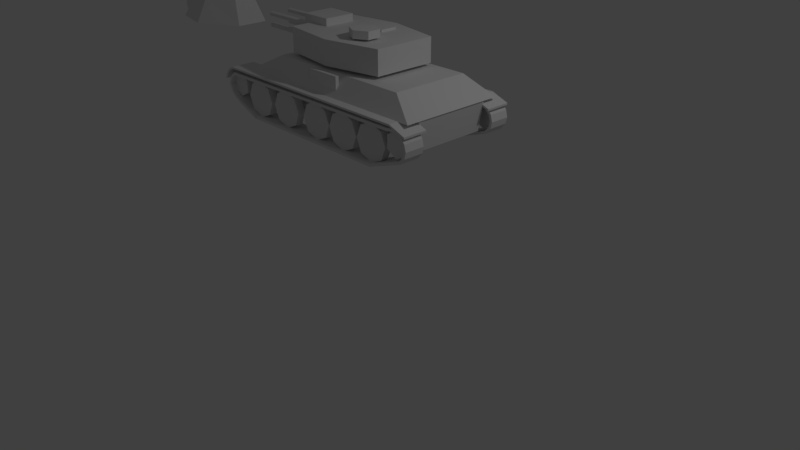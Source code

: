 # Source: t-34-76_1_.blend  (saved by Blender 2.82.7; exported with 4.5.12 LTS)
import bpy
from mathutils import Matrix  # noqa: F401  (used for matrix-valued properties, if any)

bpy.ops.wm.read_factory_settings(use_empty=True)
scene = bpy.context.scene
scene.name = 'Scene'

# ---- collections
col_collection_1 = bpy.data.collections.new('Collection 1'); scene.collection.children.link(col_collection_1)

# ---- world
world_world = bpy.data.worlds.new('World'); scene.world = world_world
world_world.color = (0.05088, 0.05088, 0.05088)
world_world.use_sun_shadow = False
world_world.sun_shadow_jitter_overblur = 0.0
world_world.cycles.sampling_method = 'MANUAL'

# ---- cameras
cam_camera = bpy.data.cameras.new('Camera')
cam_camera.clip_end = 100.0
cam_camera.lens = 35.0
cam_camera.sensor_width = 32.0
cam_camera.sensor_height = 18.0
cam_camera.ortho_scale = 7.314
cam_camera.dof.focus_distance = 0.0
cam_camera.dof.aperture_fstop = 128.0

# ---- lights
light_lamp = bpy.data.lights.new('Lamp', 'POINT')
light_lamp.transmission_factor = 0.0
light_lamp.cutoff_distance = 30.0
light_lamp.energy = 100.0
light_lamp.shadow_buffer_clip_start = 1.001
light_lamp.shadow_soft_size = 0.1
light_lamp.shadow_maximum_resolution = 0.006
light_lamp.use_absolute_resolution = True

# ---- meshes
me_cube_014 = bpy.data.meshes.new('Cube.014')
me_cube_014.from_pydata([(-1.0, -1.0, -1.0), (-1.0, -1.0, 1.0), (-1.0, 1.0, -1.0), (-1.0, 1.0, 1.0), (1.0, -1.0, -1.0), (1.0, -1.0, 1.0), (1.0, 1.0, -1.0), (1.0, 1.0, 1.0)], [], [(0, 1, 3, 2), (2, 3, 7, 6), (6, 7, 5, 4), (4, 5, 1, 0), (2, 6, 4, 0), (7, 3, 1, 5)])
_uv = me_cube_014.uv_layers.new(name='UVMap')
_uv.uv.foreach_set('vector', [0.375, 0.0, 0.625, 0.0, 0.625, 0.25, 0.375, 0.25, 0.375, 0.25, 0.625, 0.25, 0.625, 0.5, 0.375, 0.5, 0.375, 0.5, 0.625, 0.5, 0.625, 0.75, 0.375, 0.75, 0.375, 0.75, 0.625, 0.75, 0.625, 1.0, 0.375, 1.0, 0.125, 0.5, 0.375, 0.5, 0.375, 0.75, 0.125, 0.75, 0.625, 0.5, 0.875, 0.5, 0.875, 0.75, 0.625, 0.75])
me_cube_014.use_remesh_fix_poles = True
me_cube_014.use_remesh_preserve_attributes = False
me_cube_014.use_mirror_vertex_groups = False
me_cube_014.update()
me_cube_015 = bpy.data.meshes.new('Cube.015')
me_cube_015.from_pydata([(-1.0, -1.0, -1.0), (-1.0, -1.0, 1.0), (-1.0, 1.0, -1.0), (-1.0, 1.0, 1.0), (1.0, -1.0, -1.0), (1.0, -1.0, 1.0), (1.0, 1.0, -1.0), (1.0, 1.0, 1.0)], [], [(0, 1, 3, 2), (2, 3, 7, 6), (6, 7, 5, 4), (4, 5, 1, 0), (2, 6, 4, 0), (7, 3, 1, 5)])
_uv = me_cube_015.uv_layers.new(name='UVMap')
_uv.uv.foreach_set('vector', [0.375, 0.0, 0.625, 0.0, 0.625, 0.25, 0.375, 0.25, 0.375, 0.25, 0.625, 0.25, 0.625, 0.5, 0.375, 0.5, 0.375, 0.5, 0.625, 0.5, 0.625, 0.75, 0.375, 0.75, 0.375, 0.75, 0.625, 0.75, 0.625, 1.0, 0.375, 1.0, 0.125, 0.5, 0.375, 0.5, 0.375, 0.75, 0.125, 0.75, 0.625, 0.5, 0.875, 0.5, 0.875, 0.75, 0.625, 0.75])
me_cube_015.use_remesh_fix_poles = True
me_cube_015.use_remesh_preserve_attributes = False
me_cube_015.use_mirror_vertex_groups = False
me_cube_015.update()
me_cube_016 = bpy.data.meshes.new('Cube.016')
me_cube_016.from_pydata([(-1.0, -1.0, -1.0), (-1.0, -1.0, 1.0), (-1.0, 1.0, -1.0), (-1.0, 1.0, 1.0), (1.0, -1.0, -1.0), (1.0, -1.0, 1.0), (1.0, 1.0, -1.0), (1.0, 1.0, 1.0)], [], [(0, 1, 3, 2), (2, 3, 7, 6), (6, 7, 5, 4), (4, 5, 1, 0), (2, 6, 4, 0), (7, 3, 1, 5)])
_uv = me_cube_016.uv_layers.new(name='UVMap')
_uv.uv.foreach_set('vector', [0.375, 0.0, 0.625, 0.0, 0.625, 0.25, 0.375, 0.25, 0.375, 0.25, 0.625, 0.25, 0.625, 0.5, 0.375, 0.5, 0.375, 0.5, 0.625, 0.5, 0.625, 0.75, 0.375, 0.75, 0.375, 0.75, 0.625, 0.75, 0.625, 1.0, 0.375, 1.0, 0.125, 0.5, 0.375, 0.5, 0.375, 0.75, 0.125, 0.75, 0.625, 0.5, 0.875, 0.5, 0.875, 0.75, 0.625, 0.75])
me_cube_016.use_remesh_fix_poles = True
me_cube_016.use_remesh_preserve_attributes = False
me_cube_016.use_mirror_vertex_groups = False
me_cube_016.update()
me_cube_011 = bpy.data.meshes.new('Cube.011')
me_cube_011.from_pydata([(-0.8916, -1.0, -0.407), (-0.8916, -1.0, -0.3726), (-0.8916, 1.0, -0.407), (-0.8916, 1.0, -0.3726), (1.208, -1.0, -0.4067), (1.202, -1.0, -0.3729), (1.208, 1.0, -0.4067), (1.202, 1.0, -0.3729), (1.683, -1.0, -0.2415), (1.658, -1.0, -0.2179), (1.683, 1.0, -0.2415), (1.658, 1.0, -0.2179), (1.748, -1.0, -0.1668), (1.713, -1.0, -0.1654), (1.748, 1.0, -0.1668), (1.713, 1.0, -0.1654), (1.766, -1.0, -0.08783), (1.732, -1.0, -0.08641), (1.766, 1.0, -0.08783), (1.732, 1.0, -0.08641), (1.745, -1.0, -0.003945), (1.711, -1.0, -0.01126), (1.745, 1.0, -0.003944), (1.711, 1.0, -0.01126), (1.679, -1.0, 0.07326), (1.657, -1.0, 0.04692), (1.679, 1.0, 0.07326), (1.657, 1.0, 0.04692), (1.626, -1.0, 0.1138), (1.623, -1.0, 0.07958), (1.626, 1.0, 0.1138), (1.623, 1.0, 0.07958), (1.508, -1.0, 0.1095), (1.52, -1.0, 0.07718), (1.508, 1.0, 0.1095), (1.52, 1.0, 0.07718), (1.463, -1.0, 0.1043), (1.464, -1.0, 0.06992), (1.463, 1.0, 0.1043), (1.464, 1.0, 0.06992), (-1.294, -1.0, 0.09004), (-1.285, -1.0, 0.05681), (-1.294, 1.0, 0.09004), (-1.285, 1.0, 0.05681), (-1.37, -1.0, 0.03122), (-1.341, -1.0, 0.01256), (-1.37, 1.0, 0.03122), (-1.341, 1.0, 0.01256), (-1.41, -1.0, -0.07023), (-1.376, -1.0, -0.06801), (-1.41, 1.0, -0.07023), (-1.376, 1.0, -0.06801), (-1.366, -1.0, -0.1679), (-1.337, -1.0, -0.1506), (-1.366, 1.0, -0.1679), (-1.337, 1.0, -0.1506), (-1.307, -1.0, -0.2254), (-1.294, -1.0, -0.1937), (-1.307, 1.0, -0.2254), (-1.294, 1.0, -0.1937), (-1.204, -1.0, -0.2835), (-1.191, -1.0, -0.2517), (-1.204, 1.0, -0.2835), (-1.191, 1.0, -0.2517), (-0.8956, -1.0, -0.4115), (-0.8824, -1.0, -0.3798), (-0.8956, 1.0, -0.4115), (-0.8824, 1.0, -0.3798)], [], [(0, 1, 3, 2), (2, 3, 7, 6), (7, 5, 9, 11), (4, 5, 1, 0), (2, 6, 4, 0), (7, 3, 1, 5), (11, 9, 13, 15), (6, 7, 11, 10), (5, 4, 8, 9), (4, 6, 10, 8), (13, 12, 16, 17), (10, 11, 15, 14), (9, 8, 12, 13), (8, 10, 14, 12), (19, 17, 21, 23), (12, 14, 18, 16), (15, 13, 17, 19), (14, 15, 19, 18), (22, 23, 27, 26), (18, 19, 23, 22), (17, 16, 20, 21), (16, 18, 22, 20), (25, 24, 28, 29), (21, 20, 24, 25), (20, 22, 26, 24), (23, 21, 25, 27), (31, 29, 33, 35), (24, 26, 30, 28), (27, 25, 29, 31), (26, 27, 31, 30), (33, 32, 36, 37), (30, 31, 35, 34), (29, 28, 32, 33), (28, 30, 34, 32), (36, 38, 42, 40), (32, 34, 38, 36), (35, 33, 37, 39), (34, 35, 39, 38), (43, 41, 45, 47), (39, 37, 41, 43), (38, 39, 43, 42), (37, 36, 40, 41), (45, 44, 48, 49), (42, 43, 47, 46), (41, 40, 44, 45), (40, 42, 46, 44), (51, 49, 53, 55), (44, 46, 50, 48), (47, 45, 49, 51), (46, 47, 51, 50), (55, 53, 57, 59), (50, 51, 55, 54), (49, 48, 52, 53), (48, 50, 54, 52), (57, 56, 60, 61), (54, 55, 59, 58), (53, 52, 56, 57), (52, 54, 58, 56), (63, 61, 65, 67), (56, 58, 62, 60), (59, 57, 61, 63), (58, 59, 63, 62), (66, 67, 65, 64), (62, 63, 67, 66), (61, 60, 64, 65), (60, 62, 66, 64)])
me_cube_011.use_remesh_preserve_volume = False
me_cube_011.use_remesh_preserve_attributes = False
me_cube_011.use_mirror_vertex_groups = False
me_cube_011.update()
me_cube_010 = bpy.data.meshes.new('Cube.010')
me_cube_010.from_pydata([(-0.8916, -1.0, -0.407), (-0.8916, -1.0, -0.3726), (-0.8916, 1.0, -0.407), (-0.8916, 1.0, -0.3726), (1.208, -1.0, -0.4067), (1.202, -1.0, -0.3729), (1.208, 1.0, -0.4067), (1.202, 1.0, -0.3729), (1.683, -1.0, -0.2415), (1.658, -1.0, -0.2179), (1.683, 1.0, -0.2415), (1.658, 1.0, -0.2179), (1.748, -1.0, -0.1668), (1.713, -1.0, -0.1654), (1.748, 1.0, -0.1668), (1.713, 1.0, -0.1654), (1.766, -1.0, -0.08783), (1.732, -1.0, -0.08641), (1.766, 1.0, -0.08783), (1.732, 1.0, -0.08641), (1.745, -1.0, -0.003945), (1.711, -1.0, -0.01126), (1.745, 1.0, -0.003944), (1.711, 1.0, -0.01126), (1.679, -1.0, 0.07326), (1.657, -1.0, 0.04692), (1.679, 1.0, 0.07326), (1.657, 1.0, 0.04692), (1.626, -1.0, 0.1138), (1.623, -1.0, 0.07958), (1.626, 1.0, 0.1138), (1.623, 1.0, 0.07958), (1.508, -1.0, 0.1095), (1.52, -1.0, 0.07718), (1.508, 1.0, 0.1095), (1.52, 1.0, 0.07718), (1.463, -1.0, 0.1043), (1.464, -1.0, 0.06992), (1.463, 1.0, 0.1043), (1.464, 1.0, 0.06992), (-1.294, -1.0, 0.09004), (-1.285, -1.0, 0.05681), (-1.294, 1.0, 0.09004), (-1.285, 1.0, 0.05681), (-1.37, -1.0, 0.03122), (-1.341, -1.0, 0.01256), (-1.37, 1.0, 0.03122), (-1.341, 1.0, 0.01256), (-1.41, -1.0, -0.07023), (-1.376, -1.0, -0.06801), (-1.41, 1.0, -0.07023), (-1.376, 1.0, -0.06801), (-1.366, -1.0, -0.1679), (-1.337, -1.0, -0.1506), (-1.366, 1.0, -0.1679), (-1.337, 1.0, -0.1506), (-1.307, -1.0, -0.2254), (-1.294, -1.0, -0.1937), (-1.307, 1.0, -0.2254), (-1.294, 1.0, -0.1937), (-1.204, -1.0, -0.2835), (-1.191, -1.0, -0.2517), (-1.204, 1.0, -0.2835), (-1.191, 1.0, -0.2517), (-0.8956, -1.0, -0.4115), (-0.8824, -1.0, -0.3798), (-0.8956, 1.0, -0.4115), (-0.8824, 1.0, -0.3798)], [], [(0, 1, 3, 2), (2, 3, 7, 6), (7, 5, 9, 11), (4, 5, 1, 0), (2, 6, 4, 0), (7, 3, 1, 5), (11, 9, 13, 15), (6, 7, 11, 10), (5, 4, 8, 9), (4, 6, 10, 8), (13, 12, 16, 17), (10, 11, 15, 14), (9, 8, 12, 13), (8, 10, 14, 12), (19, 17, 21, 23), (12, 14, 18, 16), (15, 13, 17, 19), (14, 15, 19, 18), (22, 23, 27, 26), (18, 19, 23, 22), (17, 16, 20, 21), (16, 18, 22, 20), (25, 24, 28, 29), (21, 20, 24, 25), (20, 22, 26, 24), (23, 21, 25, 27), (31, 29, 33, 35), (24, 26, 30, 28), (27, 25, 29, 31), (26, 27, 31, 30), (33, 32, 36, 37), (30, 31, 35, 34), (29, 28, 32, 33), (28, 30, 34, 32), (36, 38, 42, 40), (32, 34, 38, 36), (35, 33, 37, 39), (34, 35, 39, 38), (43, 41, 45, 47), (39, 37, 41, 43), (38, 39, 43, 42), (37, 36, 40, 41), (45, 44, 48, 49), (42, 43, 47, 46), (41, 40, 44, 45), (40, 42, 46, 44), (51, 49, 53, 55), (44, 46, 50, 48), (47, 45, 49, 51), (46, 47, 51, 50), (55, 53, 57, 59), (50, 51, 55, 54), (49, 48, 52, 53), (48, 50, 54, 52), (57, 56, 60, 61), (54, 55, 59, 58), (53, 52, 56, 57), (52, 54, 58, 56), (63, 61, 65, 67), (56, 58, 62, 60), (59, 57, 61, 63), (58, 59, 63, 62), (66, 67, 65, 64), (62, 63, 67, 66), (61, 60, 64, 65), (60, 62, 66, 64)])
me_cube_010.use_remesh_preserve_volume = False
me_cube_010.use_remesh_preserve_attributes = False
me_cube_010.use_mirror_vertex_groups = False
me_cube_010.update()
me_cylinder_015 = bpy.data.meshes.new('Cylinder.015')
me_cylinder_015.from_pydata([(0.0, 1.0, -1.0), (0.0, 1.0, 1.0), (0.866, 0.5, -1.0), (0.866, 0.5, 1.0), (0.866, -0.5, -1.0), (0.866, -0.5, 1.0), (-8.742e-08, -1.0, -1.0), (-8.742e-08, -1.0, 1.0), (-0.866, -0.5, -1.0), (-0.866, -0.5, 1.0), (-0.866, 0.5, -1.0), (-0.866, 0.5, 1.0)], [], [(0, 1, 3, 2), (2, 3, 5, 4), (4, 5, 7, 6), (6, 7, 9, 8), (3, 1, 11, 9, 7, 5), (8, 9, 11, 10), (10, 11, 1, 0), (0, 2, 4, 6, 8, 10)])
me_cylinder_015.use_remesh_preserve_volume = False
me_cylinder_015.use_remesh_preserve_attributes = False
me_cylinder_015.use_mirror_vertex_groups = False
me_cylinder_015.update()
me_cylinder_014 = bpy.data.meshes.new('Cylinder.014')
me_cylinder_014.from_pydata([(0.0, 1.0, -1.0), (0.0, 1.0, 1.0), (0.866, 0.5, -1.0), (0.866, 0.5, 1.0), (0.866, -0.5, -1.0), (0.866, -0.5, 1.0), (-8.742e-08, -1.0, -1.0), (-8.742e-08, -1.0, 1.0), (-0.866, -0.5, -1.0), (-0.866, -0.5, 1.0), (-0.866, 0.5, -1.0), (-0.866, 0.5, 1.0)], [], [(0, 1, 3, 2), (2, 3, 5, 4), (4, 5, 7, 6), (6, 7, 9, 8), (3, 1, 11, 9, 7, 5), (8, 9, 11, 10), (10, 11, 1, 0), (0, 2, 4, 6, 8, 10)])
me_cylinder_014.use_remesh_preserve_volume = False
me_cylinder_014.use_remesh_preserve_attributes = False
me_cylinder_014.use_mirror_vertex_groups = False
me_cylinder_014.update()
me_cylinder_013 = bpy.data.meshes.new('Cylinder.013')
me_cylinder_013.from_pydata([(0.0, 1.0, -1.0), (0.0, 1.0, 1.0), (0.866, 0.5, -1.0), (0.866, 0.5, 1.0), (0.866, -0.5, -1.0), (0.866, -0.5, 1.0), (-8.742e-08, -1.0, -1.0), (-8.742e-08, -1.0, 1.0), (-0.866, -0.5, -1.0), (-0.866, -0.5, 1.0), (-0.866, 0.5, -1.0), (-0.866, 0.5, 1.0)], [], [(0, 1, 3, 2), (2, 3, 5, 4), (4, 5, 7, 6), (6, 7, 9, 8), (3, 1, 11, 9, 7, 5), (8, 9, 11, 10), (10, 11, 1, 0), (0, 2, 4, 6, 8, 10)])
me_cylinder_013.use_remesh_preserve_volume = False
me_cylinder_013.use_remesh_preserve_attributes = False
me_cylinder_013.use_mirror_vertex_groups = False
me_cylinder_013.update()
me_cylinder_012 = bpy.data.meshes.new('Cylinder.012')
me_cylinder_012.from_pydata([(0.0, 1.0, -1.0), (0.0, 1.0, 1.0), (0.866, 0.5, -1.0), (0.866, 0.5, 1.0), (0.866, -0.5, -1.0), (0.866, -0.5, 1.0), (-8.742e-08, -1.0, -1.0), (-8.742e-08, -1.0, 1.0), (-0.866, -0.5, -1.0), (-0.866, -0.5, 1.0), (-0.866, 0.5, -1.0), (-0.866, 0.5, 1.0)], [], [(0, 1, 3, 2), (2, 3, 5, 4), (4, 5, 7, 6), (6, 7, 9, 8), (3, 1, 11, 9, 7, 5), (8, 9, 11, 10), (10, 11, 1, 0), (0, 2, 4, 6, 8, 10)])
me_cylinder_012.use_remesh_preserve_volume = False
me_cylinder_012.use_remesh_preserve_attributes = False
me_cylinder_012.use_mirror_vertex_groups = False
me_cylinder_012.update()
me_cylinder_011 = bpy.data.meshes.new('Cylinder.011')
me_cylinder_011.from_pydata([(0.0, 1.0, -1.0), (0.0, 1.0, 1.0), (0.7071, 0.7071, -1.0), (0.7071, 0.7071, 1.0), (1.0, -4.371e-08, -1.0), (1.0, -4.371e-08, 1.0), (0.7071, -0.7071, -1.0), (0.7071, -0.7071, 1.0), (-8.742e-08, -1.0, -1.0), (-8.742e-08, -1.0, 1.0), (-0.7071, -0.7071, -1.0), (-0.7071, -0.7071, 1.0), (-1.0, 1.192e-08, -1.0), (-1.0, 1.192e-08, 1.0), (-0.7071, 0.7071, -1.0), (-0.7071, 0.7071, 1.0)], [], [(0, 1, 3, 2), (2, 3, 5, 4), (4, 5, 7, 6), (6, 7, 9, 8), (8, 9, 11, 10), (10, 11, 13, 12), (3, 1, 15, 13, 11, 9, 7, 5), (12, 13, 15, 14), (14, 15, 1, 0), (0, 2, 4, 6, 8, 10, 12, 14)])
me_cylinder_011.use_remesh_preserve_volume = False
me_cylinder_011.use_remesh_preserve_attributes = False
me_cylinder_011.use_mirror_vertex_groups = False
me_cylinder_011.update()
me_cylinder_010 = bpy.data.meshes.new('Cylinder.010')
me_cylinder_010.from_pydata([(0.0, 1.0, -1.0), (0.0, 1.0, 1.0), (0.7071, 0.7071, -1.0), (0.7071, 0.7071, 1.0), (1.0, -4.371e-08, -1.0), (1.0, -4.371e-08, 1.0), (0.7071, -0.7071, -1.0), (0.7071, -0.7071, 1.0), (-8.742e-08, -1.0, -1.0), (-8.742e-08, -1.0, 1.0), (-0.7071, -0.7071, -1.0), (-0.7071, -0.7071, 1.0), (-1.0, 1.192e-08, -1.0), (-1.0, 1.192e-08, 1.0), (-0.7071, 0.7071, -1.0), (-0.7071, 0.7071, 1.0)], [], [(0, 1, 3, 2), (2, 3, 5, 4), (4, 5, 7, 6), (6, 7, 9, 8), (8, 9, 11, 10), (10, 11, 13, 12), (3, 1, 15, 13, 11, 9, 7, 5), (12, 13, 15, 14), (14, 15, 1, 0), (0, 2, 4, 6, 8, 10, 12, 14)])
me_cylinder_010.use_remesh_preserve_volume = False
me_cylinder_010.use_remesh_preserve_attributes = False
me_cylinder_010.use_mirror_vertex_groups = False
me_cylinder_010.update()
me_cylinder_009 = bpy.data.meshes.new('Cylinder.009')
me_cylinder_009.from_pydata([(0.0, 1.0, -1.0), (0.0, 1.0, 1.0), (0.7071, 0.7071, -1.0), (0.7071, 0.7071, 1.0), (1.0, -4.371e-08, -1.0), (1.0, -4.371e-08, 1.0), (0.7071, -0.7071, -1.0), (0.7071, -0.7071, 1.0), (-8.742e-08, -1.0, -1.0), (-8.742e-08, -1.0, 1.0), (-0.7071, -0.7071, -1.0), (-0.7071, -0.7071, 1.0), (-1.0, 1.192e-08, -1.0), (-1.0, 1.192e-08, 1.0), (-0.7071, 0.7071, -1.0), (-0.7071, 0.7071, 1.0)], [], [(0, 1, 3, 2), (2, 3, 5, 4), (4, 5, 7, 6), (6, 7, 9, 8), (8, 9, 11, 10), (10, 11, 13, 12), (3, 1, 15, 13, 11, 9, 7, 5), (12, 13, 15, 14), (14, 15, 1, 0), (0, 2, 4, 6, 8, 10, 12, 14)])
me_cylinder_009.use_remesh_preserve_volume = False
me_cylinder_009.use_remesh_preserve_attributes = False
me_cylinder_009.use_mirror_vertex_groups = False
me_cylinder_009.update()
me_cylinder_008 = bpy.data.meshes.new('Cylinder.008')
me_cylinder_008.from_pydata([(0.0, 1.0, -1.0), (0.0, 1.0, 1.0), (0.7071, 0.7071, -1.0), (0.7071, 0.7071, 1.0), (1.0, -4.371e-08, -1.0), (1.0, -4.371e-08, 1.0), (0.7071, -0.7071, -1.0), (0.7071, -0.7071, 1.0), (-8.742e-08, -1.0, -1.0), (-8.742e-08, -1.0, 1.0), (-0.7071, -0.7071, -1.0), (-0.7071, -0.7071, 1.0), (-1.0, 1.192e-08, -1.0), (-1.0, 1.192e-08, 1.0), (-0.7071, 0.7071, -1.0), (-0.7071, 0.7071, 1.0)], [], [(0, 1, 3, 2), (2, 3, 5, 4), (4, 5, 7, 6), (6, 7, 9, 8), (8, 9, 11, 10), (10, 11, 13, 12), (3, 1, 15, 13, 11, 9, 7, 5), (12, 13, 15, 14), (14, 15, 1, 0), (0, 2, 4, 6, 8, 10, 12, 14)])
me_cylinder_008.use_remesh_preserve_volume = False
me_cylinder_008.use_remesh_preserve_attributes = False
me_cylinder_008.use_mirror_vertex_groups = False
me_cylinder_008.update()
me_cylinder_007 = bpy.data.meshes.new('Cylinder.007')
me_cylinder_007.from_pydata([(0.0, 1.0, -1.0), (0.0, 1.0, 1.0), (0.7071, 0.7071, -1.0), (0.7071, 0.7071, 1.0), (1.0, -4.371e-08, -1.0), (1.0, -4.371e-08, 1.0), (0.7071, -0.7071, -1.0), (0.7071, -0.7071, 1.0), (-8.742e-08, -1.0, -1.0), (-8.742e-08, -1.0, 1.0), (-0.7071, -0.7071, -1.0), (-0.7071, -0.7071, 1.0), (-1.0, 1.192e-08, -1.0), (-1.0, 1.192e-08, 1.0), (-0.7071, 0.7071, -1.0), (-0.7071, 0.7071, 1.0)], [], [(0, 1, 3, 2), (2, 3, 5, 4), (4, 5, 7, 6), (6, 7, 9, 8), (8, 9, 11, 10), (10, 11, 13, 12), (3, 1, 15, 13, 11, 9, 7, 5), (12, 13, 15, 14), (14, 15, 1, 0), (0, 2, 4, 6, 8, 10, 12, 14)])
me_cylinder_007.use_remesh_preserve_volume = False
me_cylinder_007.use_remesh_preserve_attributes = False
me_cylinder_007.use_mirror_vertex_groups = False
me_cylinder_007.update()
me_cylinder_006 = bpy.data.meshes.new('Cylinder.006')
me_cylinder_006.from_pydata([(0.0, 1.0, -1.0), (0.0, 1.0, 1.0), (0.7071, 0.7071, -1.0), (0.7071, 0.7071, 1.0), (1.0, -4.371e-08, -1.0), (1.0, -4.371e-08, 1.0), (0.7071, -0.7071, -1.0), (0.7071, -0.7071, 1.0), (-8.742e-08, -1.0, -1.0), (-8.742e-08, -1.0, 1.0), (-0.7071, -0.7071, -1.0), (-0.7071, -0.7071, 1.0), (-1.0, 1.192e-08, -1.0), (-1.0, 1.192e-08, 1.0), (-0.7071, 0.7071, -1.0), (-0.7071, 0.7071, 1.0)], [], [(0, 1, 3, 2), (2, 3, 5, 4), (4, 5, 7, 6), (6, 7, 9, 8), (8, 9, 11, 10), (10, 11, 13, 12), (3, 1, 15, 13, 11, 9, 7, 5), (12, 13, 15, 14), (14, 15, 1, 0), (0, 2, 4, 6, 8, 10, 12, 14)])
me_cylinder_006.use_remesh_preserve_volume = False
me_cylinder_006.use_remesh_preserve_attributes = False
me_cylinder_006.use_mirror_vertex_groups = False
me_cylinder_006.update()
me_cylinder_005 = bpy.data.meshes.new('Cylinder.005')
me_cylinder_005.from_pydata([(0.0, 1.0, -1.0), (0.0, 1.0, 1.0), (0.7071, 0.7071, -1.0), (0.7071, 0.7071, 1.0), (1.0, -4.371e-08, -1.0), (1.0, -4.371e-08, 1.0), (0.7071, -0.7071, -1.0), (0.7071, -0.7071, 1.0), (-8.742e-08, -1.0, -1.0), (-8.742e-08, -1.0, 1.0), (-0.7071, -0.7071, -1.0), (-0.7071, -0.7071, 1.0), (-1.0, 1.192e-08, -1.0), (-1.0, 1.192e-08, 1.0), (-0.7071, 0.7071, -1.0), (-0.7071, 0.7071, 1.0)], [], [(0, 1, 3, 2), (2, 3, 5, 4), (4, 5, 7, 6), (6, 7, 9, 8), (8, 9, 11, 10), (10, 11, 13, 12), (3, 1, 15, 13, 11, 9, 7, 5), (12, 13, 15, 14), (14, 15, 1, 0), (0, 2, 4, 6, 8, 10, 12, 14)])
me_cylinder_005.use_remesh_preserve_volume = False
me_cylinder_005.use_remesh_preserve_attributes = False
me_cylinder_005.use_mirror_vertex_groups = False
me_cylinder_005.update()
me_cylinder_004 = bpy.data.meshes.new('Cylinder.004')
me_cylinder_004.from_pydata([(0.0, 1.0, -1.0), (0.0, 1.0, 1.0), (0.7071, 0.7071, -1.0), (0.7071, 0.7071, 1.0), (1.0, -4.371e-08, -1.0), (1.0, -4.371e-08, 1.0), (0.7071, -0.7071, -1.0), (0.7071, -0.7071, 1.0), (-8.742e-08, -1.0, -1.0), (-8.742e-08, -1.0, 1.0), (-0.7071, -0.7071, -1.0), (-0.7071, -0.7071, 1.0), (-1.0, 1.192e-08, -1.0), (-1.0, 1.192e-08, 1.0), (-0.7071, 0.7071, -1.0), (-0.7071, 0.7071, 1.0)], [], [(0, 1, 3, 2), (2, 3, 5, 4), (4, 5, 7, 6), (6, 7, 9, 8), (8, 9, 11, 10), (10, 11, 13, 12), (3, 1, 15, 13, 11, 9, 7, 5), (12, 13, 15, 14), (14, 15, 1, 0), (0, 2, 4, 6, 8, 10, 12, 14)])
me_cylinder_004.use_remesh_preserve_volume = False
me_cylinder_004.use_remesh_preserve_attributes = False
me_cylinder_004.use_mirror_vertex_groups = False
me_cylinder_004.update()
me_cylinder_003 = bpy.data.meshes.new('Cylinder.003')
me_cylinder_003.from_pydata([(0.0, 1.0, -1.0), (0.0, 1.0, 1.0), (0.7071, 0.7071, -1.0), (0.7071, 0.7071, 1.0), (1.0, -4.371e-08, -1.0), (1.0, -4.371e-08, 1.0), (0.7071, -0.7071, -1.0), (0.7071, -0.7071, 1.0), (-8.742e-08, -1.0, -1.0), (-8.742e-08, -1.0, 1.0), (-0.7071, -0.7071, -1.0), (-0.7071, -0.7071, 1.0), (-1.0, 1.192e-08, -1.0), (-1.0, 1.192e-08, 1.0), (-0.7071, 0.7071, -1.0), (-0.7071, 0.7071, 1.0)], [], [(0, 1, 3, 2), (2, 3, 5, 4), (4, 5, 7, 6), (6, 7, 9, 8), (8, 9, 11, 10), (10, 11, 13, 12), (3, 1, 15, 13, 11, 9, 7, 5), (12, 13, 15, 14), (14, 15, 1, 0), (0, 2, 4, 6, 8, 10, 12, 14)])
me_cylinder_003.use_remesh_preserve_volume = False
me_cylinder_003.use_remesh_preserve_attributes = False
me_cylinder_003.use_mirror_vertex_groups = False
me_cylinder_003.update()
me_cylinder_001 = bpy.data.meshes.new('Cylinder.001')
me_cylinder_001.from_pydata([(0.0, 1.0, -1.0), (0.0, 1.0, 1.0), (0.7071, 0.7071, -1.0), (0.7071, 0.7071, 1.0), (1.0, -4.371e-08, -1.0), (1.0, -4.371e-08, 1.0), (0.7071, -0.7071, -1.0), (0.7071, -0.7071, 1.0), (-8.742e-08, -1.0, -1.0), (-8.742e-08, -1.0, 1.0), (-0.7071, -0.7071, -1.0), (-0.7071, -0.7071, 1.0), (-1.0, 1.192e-08, -1.0), (-1.0, 1.192e-08, 1.0), (-0.7071, 0.7071, -1.0), (-0.7071, 0.7071, 1.0)], [], [(0, 1, 3, 2), (2, 3, 5, 4), (4, 5, 7, 6), (6, 7, 9, 8), (8, 9, 11, 10), (10, 11, 13, 12), (3, 1, 15, 13, 11, 9, 7, 5), (12, 13, 15, 14), (14, 15, 1, 0), (0, 2, 4, 6, 8, 10, 12, 14)])
me_cylinder_001.use_remesh_preserve_volume = False
me_cylinder_001.use_remesh_preserve_attributes = False
me_cylinder_001.use_mirror_vertex_groups = False
me_cylinder_001.update()
me_cube_009 = bpy.data.meshes.new('Cube.009')
me_cube_009.from_pydata([(-1.0, -0.3517, -0.9739), (-0.5352, -0.3517, -0.0439), (-1.0, 1.0, -0.9739), (-0.5352, 1.0, -0.0439), (1.0, -0.3517, -0.9739), (1.0, -0.3517, -0.01435), (1.0, 1.0, -0.9739), (1.0, 1.0, -0.01435), (-0.247, -0.3517, 0.3598), (-0.247, 1.0, 0.3598), (0.9969, 1.0, 0.3893), (0.9969, -0.3517, 0.3893)], [], [(0, 1, 3, 2), (2, 3, 7, 6), (6, 7, 5, 4), (4, 5, 1, 0), (2, 6, 4, 0), (1, 5, 11, 8), (10, 9, 8, 11), (7, 3, 9, 10), (5, 7, 10, 11), (3, 1, 8, 9)])
me_cube_009.use_remesh_preserve_volume = False
me_cube_009.use_remesh_preserve_attributes = False
me_cube_009.use_mirror_vertex_groups = False
me_cube_009.update()
me_cube_008 = bpy.data.meshes.new('Cube.008')
me_cube_008.from_pydata([(-1.0, -0.3517, -0.9739), (-0.5352, -0.3517, -0.0439), (-1.0, 1.0, -0.9739), (-0.5352, 1.0, -0.0439), (1.0, -0.3517, -0.9739), (1.0, -0.3517, -0.01435), (1.0, 1.0, -0.9739), (1.0, 1.0, -0.01435), (-0.247, -0.3517, 0.3598), (-0.247, 1.0, 0.3598), (0.9969, 1.0, 0.3893), (0.9969, -0.3517, 0.3893)], [], [(0, 1, 3, 2), (2, 3, 7, 6), (6, 7, 5, 4), (4, 5, 1, 0), (2, 6, 4, 0), (1, 5, 11, 8), (10, 9, 8, 11), (7, 3, 9, 10), (5, 7, 10, 11), (3, 1, 8, 9)])
me_cube_008.use_remesh_preserve_volume = False
me_cube_008.use_remesh_preserve_attributes = False
me_cube_008.use_mirror_vertex_groups = False
me_cube_008.update()
me_cube_006 = bpy.data.meshes.new('Cube.006')
me_cube_006.from_pydata([(-1.018, -0.3137, 0.9762), (-1.018, -0.3137, 1.0), (-1.018, 0.003038, 0.9762), (-1.018, 0.003038, 1.0), (1.526, -0.3137, 0.9762), (1.526, -0.3137, 1.0), (1.526, 0.003038, 0.9762), (1.526, 0.003038, 1.0), (1.747, -0.3137, 0.8931), (1.747, -0.3137, 0.9169), (1.747, 0.003038, 0.8931), (1.747, 0.003038, 0.9169), (-1.306, -0.3137, 0.9774), (-1.316, -0.3137, 0.9988), (-1.306, 0.003038, 0.9774), (-1.316, 0.003038, 0.9988), (-1.378, -0.3137, 0.9443), (-1.396, -0.3137, 0.959), (-1.378, 0.003038, 0.9443), (-1.396, 0.003038, 0.959), (-1.423, -0.3137, 0.8861), (-1.445, -0.3137, 0.8964), (-1.423, 0.003038, 0.8861), (-1.445, 0.003038, 0.8964), (-1.452, -0.3137, 0.8271), (-1.476, -0.3137, 0.8302), (-1.452, 0.003038, 0.8271), (-1.476, 0.003038, 0.8302)], [], [(2, 0, 12, 14), (2, 3, 7, 6), (5, 4, 8, 9), (4, 5, 1, 0), (2, 6, 4, 0), (7, 3, 1, 5), (10, 11, 9, 8), (4, 6, 10, 8), (7, 5, 9, 11), (6, 7, 11, 10), (13, 15, 19, 17), (3, 2, 14, 15), (0, 1, 13, 12), (1, 3, 15, 13), (19, 18, 22, 23), (14, 12, 16, 18), (15, 14, 18, 19), (12, 13, 17, 16), (21, 23, 27, 25), (16, 17, 21, 20), (17, 19, 23, 21), (18, 16, 20, 22), (24, 25, 27, 26), (22, 20, 24, 26), (23, 22, 26, 27), (20, 21, 25, 24)])
me_cube_006.use_remesh_preserve_volume = False
me_cube_006.use_remesh_preserve_attributes = False
me_cube_006.use_mirror_vertex_groups = False
me_cube_006.update()
me_cube = bpy.data.meshes.new('Cube')
me_cube.from_pydata([(-1.018, -0.3137, 0.9762), (-1.018, -0.3137, 1.0), (-1.018, 0.003038, 0.9762), (-1.018, 0.003038, 1.0), (1.526, -0.3137, 0.9762), (1.526, -0.3137, 1.0), (1.526, 0.003038, 0.9762), (1.526, 0.003038, 1.0), (1.747, -0.3137, 0.8931), (1.747, -0.3137, 0.9169), (1.747, 0.003038, 0.8931), (1.747, 0.003038, 0.9169), (-1.306, -0.3137, 0.9774), (-1.316, -0.3137, 0.9988), (-1.306, 0.003038, 0.9774), (-1.316, 0.003038, 0.9988), (-1.378, -0.3137, 0.9443), (-1.396, -0.3137, 0.959), (-1.378, 0.003038, 0.9443), (-1.396, 0.003038, 0.959), (-1.423, -0.3137, 0.8861), (-1.445, -0.3137, 0.8964), (-1.423, 0.003038, 0.8861), (-1.445, 0.003038, 0.8964), (-1.452, -0.3137, 0.8271), (-1.476, -0.3137, 0.8302), (-1.452, 0.003038, 0.8271), (-1.476, 0.003038, 0.8302)], [], [(2, 0, 12, 14), (2, 3, 7, 6), (5, 4, 8, 9), (4, 5, 1, 0), (2, 6, 4, 0), (7, 3, 1, 5), (10, 11, 9, 8), (4, 6, 10, 8), (7, 5, 9, 11), (6, 7, 11, 10), (13, 15, 19, 17), (3, 2, 14, 15), (0, 1, 13, 12), (1, 3, 15, 13), (19, 18, 22, 23), (14, 12, 16, 18), (15, 14, 18, 19), (12, 13, 17, 16), (21, 23, 27, 25), (16, 17, 21, 20), (17, 19, 23, 21), (18, 16, 20, 22), (24, 25, 27, 26), (22, 20, 24, 26), (23, 22, 26, 27), (20, 21, 25, 24)])
me_cube.use_remesh_preserve_volume = False
me_cube.use_remesh_preserve_attributes = False
me_cube.use_mirror_vertex_groups = False
me_cube.update()
me_cube_002 = bpy.data.meshes.new('Cube.002')
me_cube_002.from_pydata([(0.4602, -0.3866, -0.6803), (0.5083, -0.3866, -0.3013), (0.4602, 0.5994, -0.6803), (0.5083, 0.5994, -0.3013), (3.167, -0.3866, -0.6803), (3.236, -0.3866, -0.3013), (3.167, 0.5994, -0.6803), (3.236, 0.5994, -0.3013), (0.2223, -0.3866, -0.4865), (0.2223, 0.5994, -0.4865), (3.201, 0.5994, -0.4865), (3.201, -0.3866, -0.4865)], [], [(8, 1, 3, 9), (9, 3, 7, 10), (10, 7, 5, 11), (11, 5, 1, 8), (2, 6, 4, 0), (7, 3, 1, 5), (4, 11, 8, 0), (6, 10, 11, 4), (2, 9, 10, 6), (0, 8, 9, 2)])
me_cube_002.use_remesh_preserve_volume = False
me_cube_002.use_remesh_preserve_attributes = False
me_cube_002.use_mirror_vertex_groups = False
me_cube_002.update()
me_cube_001 = bpy.data.meshes.new('Cube.001')
me_cube_001.from_pydata([(-1.795, -0.5681, -0.3104), (-1.374, -0.3982, -0.08254), (-1.795, 0.7889, -0.3104), (-1.374, 0.6184, -0.08254), (0.959, -0.571, -0.3104), (0.6091, -0.3989, -0.08254), (0.959, 0.783, -0.3104), (0.6091, 0.6168, -0.08254)], [], [(0, 1, 3, 2), (2, 3, 7, 6), (6, 7, 5, 4), (4, 5, 1, 0), (2, 6, 4, 0), (7, 3, 1, 5)])
me_cube_001.use_remesh_preserve_volume = False
me_cube_001.use_remesh_preserve_attributes = False
me_cube_001.use_mirror_vertex_groups = False
me_cube_001.update()
me_cylinder_002 = bpy.data.meshes.new('Cylinder.002')
me_cylinder_002.from_pydata([(-0.07255, 1.0, -1.0), (-0.07255, 1.0, 0.6571), (0.7935, 0.5, -1.0), (0.7935, 0.5, 0.4088), (0.7935, -0.5, -1.0), (0.7935, -0.5, 0.4088), (-0.07255, -1.0, -1.0), (-0.07255, -1.0, 0.6571), (-0.9386, -0.5, -1.0), (-0.9386, -0.5, 0.4766), (-0.9386, 0.5, -1.0), (-0.9386, 0.5, 0.4766)], [], [(0, 1, 3, 2), (2, 3, 5, 4), (4, 5, 7, 6), (6, 7, 9, 8), (3, 1, 11, 9, 7, 5), (8, 9, 11, 10), (10, 11, 1, 0), (0, 2, 4, 6, 8, 10)])
me_cylinder_002.use_remesh_preserve_volume = False
me_cylinder_002.use_remesh_preserve_attributes = False
me_cylinder_002.use_mirror_vertex_groups = False
me_cylinder_002.update()
me_cube_007 = bpy.data.meshes.new('Cube.007')
me_cube_007.from_pydata([(-0.3985, -0.4679, -0.8612), (-0.4087, -0.4679, -0.383), (-0.3985, 1.476, -0.8612), (-0.4087, 1.476, -0.383), (0.6607, -0.4679, -0.8612), (0.5784, -0.4679, -0.383), (0.6607, 1.476, -0.8612), (0.5784, 1.476, -0.383), (-0.1465, -0.4679, 0.06126), (-0.1465, 1.476, 0.06126), (0.7789, 1.476, 0.06126), (0.7789, -0.4679, 0.06126)], [], [(0, 1, 3, 2), (2, 3, 7, 6), (6, 7, 5, 4), (4, 5, 1, 0), (2, 6, 4, 0), (1, 5, 11, 8), (10, 9, 8, 11), (7, 3, 9, 10), (5, 7, 10, 11), (3, 1, 8, 9)])
me_cube_007.use_remesh_preserve_volume = False
me_cube_007.use_remesh_preserve_attributes = False
me_cube_007.use_mirror_vertex_groups = False
me_cube_007.update()
me_cylinder = bpy.data.meshes.new('Cylinder')
me_cylinder.from_pydata([(-5.696e-09, 0.5222, -0.5222), (-5.696e-09, 0.5222, 0.5222), (0.4966, 0.1614, -0.5222), (0.4966, 0.1614, 0.5222), (0.3069, -0.4224, -0.5222), (0.3069, -0.4224, 0.5222), (-0.3069, -0.4224, -0.5222), (-0.3069, -0.4224, 0.5222), (-0.4966, 0.1614, -0.5222), (-0.4966, 0.1614, 0.5222)], [], [(0, 1, 3, 2), (2, 3, 5, 4), (4, 5, 7, 6), (3, 1, 9, 7, 5), (6, 7, 9, 8), (8, 9, 1, 0), (0, 2, 4, 6, 8)])
me_cylinder.use_remesh_preserve_volume = False
me_cylinder.use_remesh_preserve_attributes = False
me_cylinder.use_mirror_vertex_groups = False
me_cylinder.update()
me_cube_005 = bpy.data.meshes.new('Cube.005')
me_cube_005.from_pydata([(-1.0, -1.0, -1.0), (-1.0, -1.0, 1.0), (-1.0, 1.0, -1.0), (-1.0, 1.0, 1.0), (1.0, -1.0, -1.0), (1.0, -1.0, 1.0), (1.0, 1.0, -1.0), (1.0, 1.0, 1.0)], [], [(0, 1, 3, 2), (2, 3, 7, 6), (6, 7, 5, 4), (4, 5, 1, 0), (2, 6, 4, 0), (7, 3, 1, 5)])
me_cube_005.use_remesh_preserve_volume = False
me_cube_005.use_remesh_preserve_attributes = False
me_cube_005.use_mirror_vertex_groups = False
me_cube_005.update()
me_cube_004 = bpy.data.meshes.new('Cube.004')
me_cube_004.from_pydata([(-8.523, -10.32, -4.768), (0.1104, -8.968, -0.9548), (-8.496, -10.17, 28.33), (0.08354, -9.115, 24.12), (3.268, 52.87, 2.552), (8.126, 34.58, 4.902), (3.268, 52.87, 21.46), (8.126, 34.58, 18.04), (-2.777, 20.47, 33.51), (3.859, 11.39, 27.28), (-2.777, 20.47, -10.4), (3.859, 11.39, -3.658)], [], [(0, 1, 3, 2), (8, 9, 7, 6), (6, 7, 5, 4), (10, 11, 1, 0), (8, 6, 4, 10), (9, 3, 1, 11), (7, 9, 11, 5), (2, 8, 10, 0), (4, 5, 11, 10), (2, 3, 9, 8)])
me_cube_004.use_remesh_preserve_volume = False
me_cube_004.use_remesh_preserve_attributes = False
me_cube_004.use_mirror_vertex_groups = False
me_cube_004.update()
me_cube_003 = bpy.data.meshes.new('Cube.003')
me_cube_003.from_pydata([(1.549, -13.09, -3.391), (1.549, -13.09, 3.99), (1.504, -13.79, -3.391), (1.504, -13.79, 3.99), (1.375, -14.38, -3.391), (1.375, -14.38, 3.99), (1.181, -14.78, -3.391), (1.181, -14.78, 3.99), (0.9528, -14.92, -3.391), (0.9528, -14.92, 3.99), (0.7245, -14.78, -3.391), (0.7245, -14.78, 3.99), (0.531, -14.38, -3.391), (0.531, -14.38, 3.99), (0.4016, -13.79, -3.391), (0.4016, -13.79, 3.99), (0.3562, -13.09, -3.391), (0.3562, -13.09, 3.99)], [], [(0, 1, 3, 2), (2, 3, 5, 4), (4, 5, 7, 6), (6, 7, 9, 8), (8, 9, 11, 10), (10, 11, 13, 12), (12, 13, 15, 14), (14, 15, 17, 16), (1, 17, 15, 13, 11, 9, 7, 5, 3), (16, 0, 2, 4, 6, 8, 10, 12, 14)])
me_cube_003.use_remesh_preserve_volume = False
me_cube_003.use_remesh_preserve_attributes = False
me_cube_003.use_mirror_vertex_groups = False
me_cube_003.update()
me_cylinder_016 = bpy.data.meshes.new('Cylinder.016')
me_cylinder_016.from_pydata([(-0.07255, 1.0, -1.0), (-0.07255, 1.0, 1.0), (0.7935, 0.5, -1.0), (0.7935, 0.5, 1.0), (0.7935, -0.5, -1.0), (0.7935, -0.5, 1.0), (-0.07255, -1.0, -1.0), (-0.07255, -1.0, 1.0), (-0.9386, -0.5, -1.0), (-0.9386, -0.5, 1.0), (-0.9386, 0.5, -1.0), (-0.9386, 0.5, 1.0)], [], [(0, 1, 3, 2), (2, 3, 5, 4), (4, 5, 7, 6), (6, 7, 9, 8), (3, 1, 11, 9, 7, 5), (8, 9, 11, 10), (10, 11, 1, 0), (0, 2, 4, 6, 8, 10)])
me_cylinder_016.use_remesh_preserve_volume = False
me_cylinder_016.use_remesh_preserve_attributes = False
me_cylinder_016.use_mirror_vertex_groups = False
me_cylinder_016.update()
me_cylinder_017 = bpy.data.meshes.new('Cylinder.017')
me_cylinder_017.from_pydata([(-5.696e-09, 0.5222, -0.5222), (-5.696e-09, 0.5222, 0.5222), (0.4966, 0.1614, -0.5222), (0.4966, 0.1614, 0.5222), (0.3069, -0.4224, -0.5222), (0.3069, -0.4224, 0.5222), (-0.3069, -0.4224, -0.5222), (-0.3069, -0.4224, 0.5222), (-0.4966, 0.1614, -0.5222), (-0.4966, 0.1614, 0.5222)], [], [(0, 1, 3, 2), (2, 3, 5, 4), (4, 5, 7, 6), (3, 1, 9, 7, 5), (6, 7, 9, 8), (8, 9, 1, 0), (0, 2, 4, 6, 8)])
me_cylinder_017.use_remesh_preserve_volume = False
me_cylinder_017.use_remesh_preserve_attributes = False
me_cylinder_017.use_mirror_vertex_groups = False
me_cylinder_017.update()
me_cube_012 = bpy.data.meshes.new('Cube.012')
me_cube_012.from_pydata([(1.549, -13.09, -3.391), (1.549, -13.09, 3.99), (1.504, -13.79, -3.391), (1.504, -13.79, 3.99), (1.375, -14.38, -3.391), (1.375, -14.38, 3.99), (1.181, -14.78, -3.391), (1.181, -14.78, 3.99), (0.9528, -14.92, -3.391), (0.9528, -14.92, 3.99), (0.7245, -14.78, -3.391), (0.7245, -14.78, 3.99), (0.531, -14.38, -3.391), (0.531, -14.38, 3.99), (0.4016, -13.79, -3.391), (0.4016, -13.79, 3.99), (0.3562, -13.09, -3.391), (0.3562, -13.09, 3.99)], [], [(0, 1, 3, 2), (2, 3, 5, 4), (4, 5, 7, 6), (6, 7, 9, 8), (8, 9, 11, 10), (10, 11, 13, 12), (12, 13, 15, 14), (14, 15, 17, 16), (1, 17, 15, 13, 11, 9, 7, 5, 3), (16, 0, 2, 4, 6, 8, 10, 12, 14)])
me_cube_012.use_remesh_preserve_volume = False
me_cube_012.use_remesh_preserve_attributes = False
me_cube_012.use_mirror_vertex_groups = False
me_cube_012.update()
me_cube_013 = bpy.data.meshes.new('Cube.013')
me_cube_013.from_pydata([(-0.3985, -0.4679, -0.8612), (-0.4087, -0.4679, -0.383), (-0.3985, 1.476, -0.8612), (-0.4087, 1.476, -0.383), (0.6607, -0.4679, -0.8612), (0.5784, -0.4679, -0.383), (0.6607, 1.476, -0.8612), (0.5784, 1.476, -0.383), (-0.1465, -0.4679, 0.06126), (-0.1465, 1.476, 0.06126), (0.7789, 1.476, 0.06126), (0.7789, -0.4679, 0.06126)], [], [(0, 1, 3, 2), (2, 3, 7, 6), (6, 7, 5, 4), (4, 5, 1, 0), (2, 6, 4, 0), (1, 5, 11, 8), (10, 9, 8, 11), (7, 3, 9, 10), (5, 7, 10, 11), (3, 1, 8, 9)])
me_cube_013.use_remesh_preserve_volume = False
me_cube_013.use_remesh_preserve_attributes = False
me_cube_013.use_mirror_vertex_groups = False
me_cube_013.update()
me_cylinder_018 = bpy.data.meshes.new('Cylinder.018')
me_cylinder_018.from_pydata([(-0.07255, 1.0, -1.0), (-0.07255, 1.0, 1.0), (0.7935, 0.5, -1.0), (0.7935, 0.5, 1.0), (0.7935, -0.5, -1.0), (0.7935, -0.5, 1.0), (-0.07255, -1.0, -1.0), (-0.07255, -1.0, 1.0), (-0.9386, -0.5, -1.0), (-0.9386, -0.5, 1.0), (-0.9386, 0.5, -1.0), (-0.9386, 0.5, 1.0)], [], [(0, 1, 3, 2), (2, 3, 5, 4), (4, 5, 7, 6), (6, 7, 9, 8), (3, 1, 11, 9, 7, 5), (8, 9, 11, 10), (10, 11, 1, 0), (0, 2, 4, 6, 8, 10)])
me_cylinder_018.use_remesh_preserve_volume = False
me_cylinder_018.use_remesh_preserve_attributes = False
me_cylinder_018.use_mirror_vertex_groups = False
me_cylinder_018.update()
me_cylinder_019 = bpy.data.meshes.new('Cylinder.019')
me_cylinder_019.from_pydata([(-0.07255, 1.0, -1.0), (-0.07255, 1.0, 1.0), (0.7935, 0.5, -1.0), (0.7935, 0.5, 1.0), (0.7935, -0.5, -1.0), (0.7935, -0.5, 1.0), (-0.07255, -1.0, -1.0), (-0.07255, -1.0, 1.0), (-0.9386, -0.5, -1.0), (-0.9386, -0.5, 1.0), (-0.9386, 0.5, -1.0), (-0.9386, 0.5, 1.0)], [], [(0, 1, 3, 2), (2, 3, 5, 4), (4, 5, 7, 6), (6, 7, 9, 8), (3, 1, 11, 9, 7, 5), (8, 9, 11, 10), (10, 11, 1, 0), (0, 2, 4, 6, 8, 10)])
me_cylinder_019.use_remesh_preserve_volume = False
me_cylinder_019.use_remesh_preserve_attributes = False
me_cylinder_019.use_mirror_vertex_groups = False
me_cylinder_019.update()
me_cylinder_020 = bpy.data.meshes.new('Cylinder.020')
me_cylinder_020.from_pydata([(-0.07255, 1.0, -1.0), (-0.07255, 1.0, 1.0), (0.7935, 0.5, -1.0), (0.7935, 0.5, 1.0), (0.7935, -0.5, -1.0), (0.7935, -0.5, 1.0), (-0.07255, -1.0, -1.0), (-0.07255, -1.0, 1.0), (-0.9386, -0.5, -1.0), (-0.9386, -0.5, 1.0), (-0.9386, 0.5, -1.0), (-0.9386, 0.5, 1.0)], [], [(0, 1, 3, 2), (2, 3, 5, 4), (4, 5, 7, 6), (6, 7, 9, 8), (3, 1, 11, 9, 7, 5), (8, 9, 11, 10), (10, 11, 1, 0), (0, 2, 4, 6, 8, 10)])
me_cylinder_020.use_remesh_preserve_volume = False
me_cylinder_020.use_remesh_preserve_attributes = False
me_cylinder_020.use_mirror_vertex_groups = False
me_cylinder_020.update()
me_cylinder_021 = bpy.data.meshes.new('Cylinder.021')
me_cylinder_021.from_pydata([(-0.07255, 1.0, -1.0), (-0.07255, 1.0, 1.0), (0.7935, 0.7335, -1.0), (0.7935, 0.7335, 1.0), (0.7935, -0.7335, -1.0), (0.7935, -0.7335, 1.0), (-0.07255, -1.0, -1.0), (-0.07255, -1.0, 1.0), (-0.9386, -0.8104, -1.0), (-0.9386, -0.8104, 1.0), (-0.9386, 0.8104, -1.0), (-0.9386, 0.8104, 1.0)], [], [(0, 1, 3, 2), (2, 3, 5, 4), (4, 5, 7, 6), (6, 7, 9, 8), (3, 1, 11, 9, 7, 5), (8, 9, 11, 10), (10, 11, 1, 0), (0, 2, 4, 6, 8, 10)])
me_cylinder_021.use_remesh_preserve_volume = False
me_cylinder_021.use_remesh_preserve_attributes = False
me_cylinder_021.use_mirror_vertex_groups = False
me_cylinder_021.update()
me_cylinder_022 = bpy.data.meshes.new('Cylinder.022')
me_cylinder_022.from_pydata([(-5.696e-09, 0.5222, -0.5222), (-5.696e-09, 0.5222, 0.5222), (0.4966, 0.1614, -0.5222), (0.4966, 0.1614, 0.5222), (0.3069, -0.4224, -0.5222), (0.3069, -0.4224, 0.5222), (-0.3069, -0.4224, -0.5222), (-0.3069, -0.4224, 0.5222), (-0.4966, 0.1614, -0.5222), (-0.4966, 0.1614, 0.5222)], [], [(0, 1, 3, 2), (2, 3, 5, 4), (4, 5, 7, 6), (3, 1, 9, 7, 5), (6, 7, 9, 8), (8, 9, 1, 0), (0, 2, 4, 6, 8)])
me_cylinder_022.use_remesh_preserve_volume = False
me_cylinder_022.use_remesh_preserve_attributes = False
me_cylinder_022.use_mirror_vertex_groups = False
me_cylinder_022.update()
me_cylinder_023 = bpy.data.meshes.new('Cylinder.023')
me_cylinder_023.from_pydata([(-5.696e-09, 0.5222, -0.5222), (-5.696e-09, 0.5222, 0.5222), (0.4966, 0.1614, -0.5222), (0.4966, 0.1614, 0.5222), (0.3069, -0.4224, -0.5222), (0.3069, -0.4224, 0.5222), (-0.3069, -0.4224, -0.5222), (-0.3069, -0.4224, 0.5222), (-0.4966, 0.1614, -0.5222), (-0.4966, 0.1614, 0.5222)], [], [(0, 1, 3, 2), (2, 3, 5, 4), (4, 5, 7, 6), (3, 1, 9, 7, 5), (6, 7, 9, 8), (8, 9, 1, 0), (0, 2, 4, 6, 8)])
me_cylinder_023.use_remesh_preserve_volume = False
me_cylinder_023.use_remesh_preserve_attributes = False
me_cylinder_023.use_mirror_vertex_groups = False
me_cylinder_023.update()
me_cylinder_024 = bpy.data.meshes.new('Cylinder.024')
me_cylinder_024.from_pydata([(-5.696e-09, 0.5222, -0.5222), (-5.696e-09, 0.5222, 0.5222), (0.4966, 0.1614, -0.5222), (0.4966, 0.1614, 0.5222), (0.3069, -0.4224, -0.5222), (0.3069, -0.4224, 0.5222), (-0.3069, -0.4224, -0.5222), (-0.3069, -0.4224, 0.5222), (-0.4966, 0.1614, -0.5222), (-0.4966, 0.1614, 0.5222)], [], [(0, 1, 3, 2), (2, 3, 5, 4), (4, 5, 7, 6), (3, 1, 9, 7, 5), (6, 7, 9, 8), (8, 9, 1, 0), (0, 2, 4, 6, 8)])
me_cylinder_024.use_remesh_preserve_volume = False
me_cylinder_024.use_remesh_preserve_attributes = False
me_cylinder_024.use_mirror_vertex_groups = False
me_cylinder_024.update()
me_cylinder_025 = bpy.data.meshes.new('Cylinder.025')
me_cylinder_025.from_pydata([(-5.696e-09, 0.5222, -0.5222), (-5.696e-09, 0.5222, 0.5222), (0.4966, 0.1614, -0.5222), (0.4966, 0.1614, 0.5222), (0.3069, -0.4224, -0.5222), (0.3069, -0.4224, 0.5222), (-0.3069, -0.4224, -0.5222), (-0.3069, -0.4224, 0.5222), (-0.4966, 0.1614, -0.5222), (-0.4966, 0.1614, 0.5222)], [], [(0, 1, 3, 2), (2, 3, 5, 4), (4, 5, 7, 6), (3, 1, 9, 7, 5), (6, 7, 9, 8), (8, 9, 1, 0), (0, 2, 4, 6, 8)])
me_cylinder_025.use_remesh_preserve_volume = False
me_cylinder_025.use_remesh_preserve_attributes = False
me_cylinder_025.use_mirror_vertex_groups = False
me_cylinder_025.update()
me_cylinder_026 = bpy.data.meshes.new('Cylinder.026')
me_cylinder_026.from_pydata([(-0.07255, 1.0, -1.0), (-0.07255, 1.0, 1.0), (0.7935, 0.5, -1.0), (0.7935, 0.5, 1.0), (0.7935, -0.5, -1.0), (0.7935, -0.5, 1.0), (-0.07255, -1.0, -1.0), (-0.07255, -1.0, 1.0), (-0.9386, -0.5, -1.0), (-0.9386, -0.5, 1.0), (-0.9386, 0.5, -1.0), (-0.9386, 0.5, 1.0)], [], [(0, 1, 3, 2), (2, 3, 5, 4), (4, 5, 7, 6), (6, 7, 9, 8), (3, 1, 11, 9, 7, 5), (8, 9, 11, 10), (10, 11, 1, 0), (0, 2, 4, 6, 8, 10)])
me_cylinder_026.use_remesh_preserve_volume = False
me_cylinder_026.use_remesh_preserve_attributes = False
me_cylinder_026.use_mirror_vertex_groups = False
me_cylinder_026.update()
me_cylinder_027 = bpy.data.meshes.new('Cylinder.027')
me_cylinder_027.from_pydata([(-0.07255, 1.0, -1.0), (-0.07255, 1.0, 1.0), (0.7935, 0.5, -1.0), (0.7935, 0.5, 1.0), (0.7935, -0.5, -1.0), (0.7935, -0.5, 1.0), (-0.07255, -1.0, -1.0), (-0.07255, -1.0, 1.0), (-0.9386, -0.5, -1.0), (-0.9386, -0.5, 1.0), (-0.9386, 0.5, -1.0), (-0.9386, 0.5, 1.0)], [], [(0, 1, 3, 2), (2, 3, 5, 4), (4, 5, 7, 6), (6, 7, 9, 8), (3, 1, 11, 9, 7, 5), (8, 9, 11, 10), (10, 11, 1, 0), (0, 2, 4, 6, 8, 10)])
me_cylinder_027.use_remesh_preserve_volume = False
me_cylinder_027.use_remesh_preserve_attributes = False
me_cylinder_027.use_mirror_vertex_groups = False
me_cylinder_027.update()

# ---- objects
ob_cube_014 = bpy.data.objects.new('Cube.014', me_cube_014)
ob_cube_015 = bpy.data.objects.new('Cube.015', me_cube_015)
ob_cube_016 = bpy.data.objects.new('Cube.016', me_cube_016)
ob_cube_011 = bpy.data.objects.new('Cube.011', me_cube_011)
ob_cube_010 = bpy.data.objects.new('Cube.010', me_cube_010)
ob_cylinder_015 = bpy.data.objects.new('Cylinder.015', me_cylinder_015)
ob_cylinder_014 = bpy.data.objects.new('Cylinder.014', me_cylinder_014)
ob_cylinder_013 = bpy.data.objects.new('Cylinder.013', me_cylinder_013)
ob_cylinder_012 = bpy.data.objects.new('Cylinder.012', me_cylinder_012)
ob_cylinder_011 = bpy.data.objects.new('Cylinder.011', me_cylinder_011)
ob_cylinder_010 = bpy.data.objects.new('Cylinder.010', me_cylinder_010)
ob_cylinder_009 = bpy.data.objects.new('Cylinder.009', me_cylinder_009)
ob_cylinder_008 = bpy.data.objects.new('Cylinder.008', me_cylinder_008)
ob_cylinder_007 = bpy.data.objects.new('Cylinder.007', me_cylinder_007)
ob_cylinder_006 = bpy.data.objects.new('Cylinder.006', me_cylinder_006)
ob_cylinder_005 = bpy.data.objects.new('Cylinder.005', me_cylinder_005)
ob_cylinder_004 = bpy.data.objects.new('Cylinder.004', me_cylinder_004)
ob_cylinder_003 = bpy.data.objects.new('Cylinder.003', me_cylinder_003)
ob_cylinder_002 = bpy.data.objects.new('Cylinder.002', me_cylinder_001)
ob_cube_009 = bpy.data.objects.new('Cube.009', me_cube_009)
ob_cube_008 = bpy.data.objects.new('Cube.008', me_cube_008)
ob_cube_007 = bpy.data.objects.new('Cube.007', me_cube_006)
ob_cube_006 = bpy.data.objects.new('Cube.006', me_cube)
ob_cube_001 = bpy.data.objects.new('Cube.001', me_cube_002)
ob_cube = bpy.data.objects.new('Cube', me_cube_001)
ob_cylinder_001 = bpy.data.objects.new('Cylinder.001', me_cylinder_002)
ob_cube_005 = bpy.data.objects.new('Cube.005', me_cube_007)
ob_cylinder = bpy.data.objects.new('Cylinder', me_cylinder)
ob_cube_004 = bpy.data.objects.new('Cube.004', me_cube_005)
ob_cube_002 = bpy.data.objects.new('Cube.002', me_cube_004)
ob_cube_003 = bpy.data.objects.new('Cube.003', me_cube_003)
ob_lamp = bpy.data.objects.new('Lamp', light_lamp)
ob_camera = bpy.data.objects.new('Camera', cam_camera)
ob_cylinder_016 = bpy.data.objects.new('Cylinder.016', me_cylinder_016)
ob_cylinder_017 = bpy.data.objects.new('Cylinder.017', me_cylinder_017)
ob_cube_012 = bpy.data.objects.new('Cube.012', me_cube_012)
ob_cube_013 = bpy.data.objects.new('Cube.013', me_cube_013)
ob_cylinder_018 = bpy.data.objects.new('Cylinder.018', me_cylinder_018)
ob_cylinder_019 = bpy.data.objects.new('Cylinder.019', me_cylinder_019)
ob_cylinder_020 = bpy.data.objects.new('Cylinder.020', me_cylinder_020)
ob_cylinder_021 = bpy.data.objects.new('Cylinder.021', me_cylinder_021)
ob_cylinder_022 = bpy.data.objects.new('Cylinder.022', me_cylinder_022)
ob_cylinder_023 = bpy.data.objects.new('Cylinder.023', me_cylinder_023)
ob_cylinder_024 = bpy.data.objects.new('Cylinder.024', me_cylinder_024)
ob_cylinder_025 = bpy.data.objects.new('Cylinder.025', me_cylinder_025)
ob_cylinder_026 = bpy.data.objects.new('Cylinder.026', me_cylinder_026)
ob_cylinder_027 = bpy.data.objects.new('Cylinder.027', me_cylinder_027)

# ---- transforms, parenting, visibility, modifiers, constraints
ob_cube_014.location = (0.0, -0.6169, 2.414)
ob_cube_014.scale = (0.2237, 0.02191, 0.1129)
ob_cube_014.lineart.crease_threshold = 0.0
ob_cube_015.location = (0.0, 0.6158, 2.414)
ob_cube_015.scale = (0.2237, 0.02191, 0.1129)
ob_cube_015.lineart.crease_threshold = 0.0
ob_cube_016.location = (-0.7171, 0.05421, 2.756)
ob_cube_016.scale = (0.2017, 0.2017, 0.2017)
ob_cube_016.lineart.crease_threshold = 0.0
ob_cube_011.location = (-0.2485, 0.6381, 2.139)
ob_cube_011.scale = (1.0, 0.1287, 1.0)
ob_cube_011.lineart.crease_threshold = 0.0
ob_cube_010.location = (-0.2485, -0.6788, 2.139)
ob_cube_010.scale = (1.0, 0.1287, 1.0)
ob_cube_010.lineart.crease_threshold = 0.0
ob_cylinder_015.location = (-1.487, 0.656, 2.073)
ob_cylinder_015.rotation_euler = (1.571, -0.0, 0.0)
ob_cylinder_015.scale = (0.145, 0.145, 0.04755)
ob_cylinder_015.lineart.crease_threshold = 0.0
ob_cylinder_014.location = (1.321, 0.6496, 2.067)
ob_cylinder_014.rotation_euler = (1.571, -0.0, 0.0)
ob_cylinder_014.scale = (0.1617, 0.1617, 0.05302)
ob_cylinder_014.lineart.crease_threshold = 0.0
ob_cylinder_013.location = (1.321, -0.6991, 2.067)
ob_cylinder_013.rotation_euler = (1.571, -0.0, 0.0)
ob_cylinder_013.scale = (0.1617, 0.1617, 0.05302)
ob_cylinder_013.lineart.crease_threshold = 0.0
ob_cylinder_012.location = (-1.487, -0.6988, 2.073)
ob_cylinder_012.rotation_euler = (1.571, -0.0, 0.0)
ob_cylinder_012.scale = (0.145, 0.145, 0.04755)
ob_cylinder_012.lineart.crease_threshold = 0.0
ob_cylinder_011.location = (-0.01669, 0.657, 1.98)
ob_cylinder_011.rotation_euler = (1.571, -0.0, 0.0)
ob_cylinder_011.scale = (0.229, 0.229, 0.04897)
ob_cylinder_011.lineart.crease_threshold = 0.0
ob_cylinder_010.location = (0.4469, 0.657, 1.98)
ob_cylinder_010.rotation_euler = (1.571, -0.0, 0.0)
ob_cylinder_010.scale = (0.229, 0.229, 0.04897)
ob_cylinder_010.lineart.crease_threshold = 0.0
ob_cylinder_009.location = (0.9165, 0.657, 1.98)
ob_cylinder_009.rotation_euler = (1.571, -0.0, 0.0)
ob_cylinder_009.scale = (0.229, 0.229, 0.04897)
ob_cylinder_009.lineart.crease_threshold = 0.0
ob_cylinder_008.location = (-0.5736, 0.657, 1.98)
ob_cylinder_008.rotation_euler = (1.571, -0.0, 0.0)
ob_cylinder_008.scale = (0.229, 0.229, 0.04897)
ob_cylinder_008.lineart.crease_threshold = 0.0
ob_cylinder_007.location = (-1.088, 0.657, 1.98)
ob_cylinder_007.rotation_euler = (1.571, -0.0, 0.0)
ob_cylinder_007.scale = (0.229, 0.229, 0.04897)
ob_cylinder_007.lineart.crease_threshold = 0.0
ob_cylinder_006.location = (-1.088, -0.6981, 1.98)
ob_cylinder_006.rotation_euler = (1.571, -0.0, 0.0)
ob_cylinder_006.scale = (0.229, 0.229, 0.04897)
ob_cylinder_006.lineart.crease_threshold = 0.0
ob_cylinder_005.location = (-0.5736, -0.6981, 1.98)
ob_cylinder_005.rotation_euler = (1.571, -0.0, 0.0)
ob_cylinder_005.scale = (0.229, 0.229, 0.04897)
ob_cylinder_005.lineart.crease_threshold = 0.0
ob_cylinder_004.location = (0.9165, -0.6981, 1.98)
ob_cylinder_004.rotation_euler = (1.571, -0.0, 0.0)
ob_cylinder_004.scale = (0.229, 0.229, 0.04897)
ob_cylinder_004.lineart.crease_threshold = 0.0
ob_cylinder_003.location = (0.4469, -0.6981, 1.98)
ob_cylinder_003.rotation_euler = (1.571, -0.0, 0.0)
ob_cylinder_003.scale = (0.229, 0.229, 0.04897)
ob_cylinder_003.lineart.crease_threshold = 0.0
ob_cylinder_002.location = (-0.01669, -0.6981, 1.98)
ob_cylinder_002.rotation_euler = (1.571, -0.0, 0.0)
ob_cylinder_002.scale = (0.229, 0.229, 0.04897)
ob_cylinder_002.lineart.crease_threshold = 0.0
ob_cube_009.location = (-1.536, 0.4655, 2.239)
ob_cube_009.scale = (0.1821, 0.01244, 0.1159)
ob_cube_009.lineart.crease_threshold = 0.0
ob_cube_008.location = (-1.536, -0.5074, 2.239)
ob_cube_008.scale = (0.1821, 0.01244, 0.1159)
ob_cube_008.lineart.crease_threshold = 0.0
ob_cube_007.location = (-0.2485, 0.7741, 1.296)
ob_cube_007.lineart.crease_threshold = 0.0
ob_cube_006.location = (-0.2485, -0.5002, 1.296)
ob_cube_006.lineart.crease_threshold = 0.0
ob_cube_001.location = (-1.818, -0.1262, 2.598)
ob_cube_001.lineart.crease_threshold = 0.0
ob_cube.location = (0.4704, -0.1262, 2.604)
ob_cube.lineart.crease_threshold = 0.0
ob_cylinder_001.location = (-0.03481, 2.59, 3.339)
ob_cylinder_001.scale = (0.7699, 0.4936, 0.33)
ob_cylinder_001.lineart.crease_threshold = 0.0
ob_cube_005.location = (-3.543, -0.09013, 2.764)
ob_cube_005.scale = (0.1957, 0.1242, 0.1957)
ob_cube_005.lineart.crease_threshold = 0.0
ob_cylinder.location = (-4.016, -0.01703, 2.734)
ob_cylinder.rotation_euler = (-0.0, 1.571, 0.0)
ob_cylinder.scale = (0.06507, 0.06507, 0.8594)
ob_cylinder.lineart.crease_threshold = 0.0
ob_cube_004.location = (-3.258, 0.02044, 2.841)
ob_cube_004.rotation_euler = (2.759e-09, -0.2009, -2.737e-08)
ob_cube_004.scale = (0.0674, 0.2109, 0.02694)
ob_cube_004.lineart.crease_threshold = 0.0
ob_cube_002.location = (-3.061, -0.2411, 2.814)
ob_cube_002.rotation_euler = (-1.571, -1.059, -2.39e-07)
ob_cube_002.scale = (0.04561, 0.01482, 0.02224)
ob_cube_002.lineart.crease_threshold = 0.0
ob_cube_003.location = (-2.392, -0.014, 1.888)
ob_cube_003.rotation_euler = (-1.571, -1.059, -2.39e-07)
ob_cube_003.scale = (0.2756, 0.08955, 0.07424)
ob_cube_003.lineart.crease_threshold = 0.0
ob_lamp.location = (4.076, 1.005, 5.904)
ob_lamp.rotation_euler = (0.6503, 0.05522, 1.866)
ob_lamp.lock_rotations_4d = False
ob_lamp.empty_display_type = 'ARROWS'
ob_lamp.color = (0.0, 0.0, 0.0, 0.0)
ob_lamp.lineart.crease_threshold = 0.0
ob_camera.location = (7.481, -6.508, 5.344)
ob_camera.rotation_euler = (1.109, 0.0, 0.8149)
ob_camera.lock_rotations_4d = False
ob_camera.empty_display_type = 'ARROWS'
ob_camera.color = (0.0, 0.0, 0.0, 0.0)
ob_camera.display_type = 'WIRE'
ob_camera.lineart.crease_threshold = 0.0
ob_cylinder_016.location = (-0.0998, 0.02002, 2.452)
ob_cylinder_016.scale = (0.4975, 0.4482, 0.1238)
ob_cylinder_016.lineart.crease_threshold = 0.0
ob_cylinder_017.location = (-1.502, 2.553, 3.319)
ob_cylinder_017.rotation_euler = (-0.0, 1.571, 0.0)
ob_cylinder_017.scale = (0.1302, 0.1302, 1.72)
ob_cylinder_017.lineart.crease_threshold = 0.0
ob_cube_012.location = (0.07514, 2.556, 3.137)
ob_cube_012.rotation_euler = (-1.571, -1.568, -3.636e-05)
ob_cube_012.scale = (0.1927, 0.0626, 0.05189)
ob_cube_012.lineart.crease_threshold = 0.0
ob_cube_013.location = (-0.9375, 2.48, 3.406)
ob_cube_013.scale = (0.1957, 0.1242, 0.1957)
ob_cube_013.lineart.crease_threshold = 0.0
ob_cylinder_018.location = (-0.0998, 2.32, 3.494)
ob_cylinder_018.scale = (0.1903, 0.1714, 0.04734)
ob_cylinder_018.lineart.crease_threshold = 0.0
ob_cylinder_019.location = (-0.08964, 2.784, 3.536)
ob_cylinder_019.scale = (0.1914, 0.1724, 0.04762)
ob_cylinder_019.lineart.crease_threshold = 0.0
ob_cylinder_020.location = (-2.762, 0.01861, 2.9)
ob_cylinder_020.scale = (0.1914, 0.1724, 0.04762)
ob_cylinder_020.lineart.crease_threshold = 0.0
ob_cylinder_021.location = (-0.02214, 0.02002, 2.714)
ob_cylinder_021.scale = (0.8335, 0.5491, 0.1516)
ob_cylinder_021.lineart.crease_threshold = 0.0
ob_cylinder_022.location = (-1.229, 0.1851, 2.676)
ob_cylinder_022.rotation_euler = (-0.0, 1.571, 0.0)
ob_cylinder_022.scale = (0.06507, 0.06507, 0.8594)
ob_cylinder_022.lineart.crease_threshold = 0.0
ob_cylinder_023.location = (-1.229, -0.09238, 2.676)
ob_cylinder_023.rotation_euler = (-0.0, 1.571, 0.0)
ob_cylinder_023.scale = (0.06507, 0.06507, 0.8594)
ob_cylinder_023.lineart.crease_threshold = 0.0
ob_cylinder_024.location = (-1.229, 0.1851, 2.816)
ob_cylinder_024.rotation_euler = (-0.0, 1.571, 0.0)
ob_cylinder_024.scale = (0.06507, 0.06507, 0.8594)
ob_cylinder_024.lineart.crease_threshold = 0.0
ob_cylinder_025.location = (-1.229, -0.09238, 2.816)
ob_cylinder_025.rotation_euler = (-0.0, 1.571, 0.0)
ob_cylinder_025.scale = (0.06507, 0.06507, 0.8594)
ob_cylinder_025.lineart.crease_threshold = 0.0
ob_cylinder_026.location = (0.2055, -0.1793, 2.937)
ob_cylinder_026.scale = (0.1903, 0.1714, 0.04734)
ob_cylinder_026.lineart.crease_threshold = 0.0
ob_cylinder_027.location = (-0.05744, 0.2383, 2.836)
ob_cylinder_027.scale = (0.2419, 0.218, 0.06019)
ob_cylinder_027.lineart.crease_threshold = 0.0

# ---- collection membership
scene.collection.objects.link(ob_cube_014)
scene.collection.objects.link(ob_cube_015)
scene.collection.objects.link(ob_cube_016)
col_collection_1.objects.link(ob_cube_011)
col_collection_1.objects.link(ob_cube_010)
col_collection_1.objects.link(ob_cylinder_015)
col_collection_1.objects.link(ob_cylinder_014)
col_collection_1.objects.link(ob_cylinder_013)
col_collection_1.objects.link(ob_cylinder_012)
col_collection_1.objects.link(ob_cylinder_011)
col_collection_1.objects.link(ob_cylinder_010)
col_collection_1.objects.link(ob_cylinder_009)
col_collection_1.objects.link(ob_cylinder_008)
col_collection_1.objects.link(ob_cylinder_007)
col_collection_1.objects.link(ob_cylinder_006)
col_collection_1.objects.link(ob_cylinder_005)
col_collection_1.objects.link(ob_cylinder_004)
col_collection_1.objects.link(ob_cylinder_003)
col_collection_1.objects.link(ob_cylinder_002)
col_collection_1.objects.link(ob_cube_009)
col_collection_1.objects.link(ob_cube_008)
col_collection_1.objects.link(ob_cube_007)
col_collection_1.objects.link(ob_cube_006)
col_collection_1.objects.link(ob_cube_001)
col_collection_1.objects.link(ob_cube)
col_collection_1.objects.link(ob_cylinder_001)
col_collection_1.objects.link(ob_cube_005)
col_collection_1.objects.link(ob_cylinder)
col_collection_1.objects.link(ob_cube_004)
col_collection_1.objects.link(ob_cube_002)
col_collection_1.objects.link(ob_cube_003)
col_collection_1.objects.link(ob_lamp)
col_collection_1.objects.link(ob_camera)
col_collection_1.objects.link(ob_cylinder_016)
col_collection_1.objects.link(ob_cylinder_017)
col_collection_1.objects.link(ob_cube_012)
col_collection_1.objects.link(ob_cube_013)
col_collection_1.objects.link(ob_cylinder_018)
col_collection_1.objects.link(ob_cylinder_019)
col_collection_1.objects.link(ob_cylinder_020)
col_collection_1.objects.link(ob_cylinder_021)
col_collection_1.objects.link(ob_cylinder_022)
col_collection_1.objects.link(ob_cylinder_023)
col_collection_1.objects.link(ob_cylinder_024)
col_collection_1.objects.link(ob_cylinder_025)
col_collection_1.objects.link(ob_cylinder_026)
col_collection_1.objects.link(ob_cylinder_027)

# ---- scene / render settings (as saved in the file)
scene.camera = ob_camera
scene.frame_start = 1; scene.frame_end = 250; scene.frame_set(1)
scene.render.engine = 'BLENDER_EEVEE_NEXT'
scene.render.resolution_percentage = 50
scene.render.dither_intensity = 0.0
scene.cycles.use_denoising = False
scene.cycles.samples = 128
scene.cycles.sampling_pattern = 'TABULATED_SOBOL'
scene.cycles.use_adaptive_sampling = False
scene.cycles.use_light_tree = False
scene.cycles.blur_glossy = 0.0
scene.cycles.sample_clamp_indirect = 0.0
scene.view_settings.view_transform = 'Standard'
bpy.context.view_layer.update()
